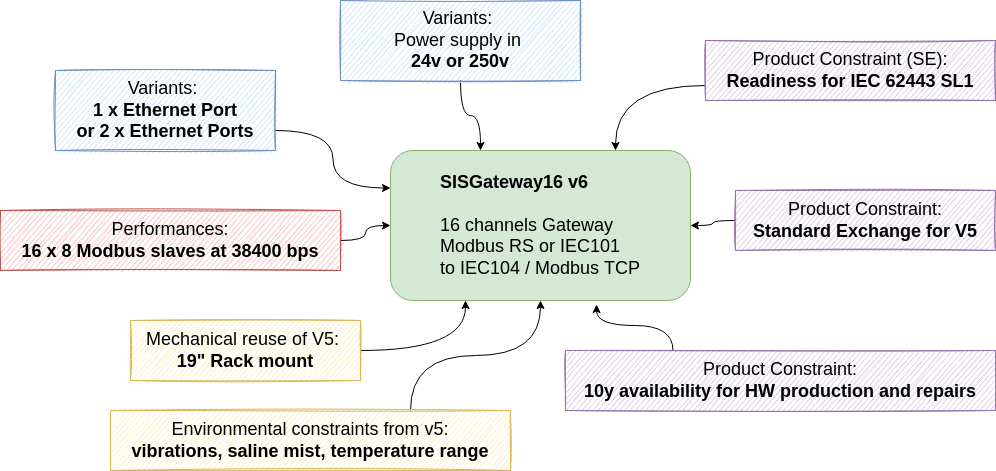

The diagram above was exported from draw.io. Its source (the exported page's mxGraphModel, read from the mxfile embedded in the PNG):
<mxGraphModel dx="3062" dy="848" grid="1" gridSize="10" guides="1" tooltips="1" connect="1" arrows="1" fold="1" page="1" pageScale="1" pageWidth="850" pageHeight="1100" math="0" shadow="0">
  <root>
    <mxCell id="0" />
    <mxCell id="1" parent="0" />
    <mxCell id="emPmLsdWe4nNVTF6K-DM-1" value="&lt;div style=&quot;text-align: left&quot;&gt;&lt;b style=&quot;font-size: 18px&quot;&gt;SISGateway16 v6&lt;/b&gt;&lt;/div&gt;&lt;span style=&quot;font-size: 18px&quot;&gt;&lt;b&gt;&lt;br&gt;&lt;div style=&quot;text-align: left&quot;&gt;&lt;span style=&quot;font-weight: normal&quot;&gt;16 channels&amp;nbsp;&lt;/span&gt;&lt;span style=&quot;font-weight: normal ; text-align: left&quot;&gt;Gateway&lt;/span&gt;&lt;/div&gt;&lt;/b&gt;&lt;/span&gt;&lt;font style=&quot;font-size: 18px&quot;&gt;&lt;div style=&quot;text-align: left&quot;&gt;&lt;span&gt;Modbus RS or&amp;nbsp;&lt;/span&gt;&lt;span&gt;IEC101&lt;/span&gt;&lt;/div&gt;&lt;/font&gt;&lt;span style=&quot;text-align: left ; font-size: 18px&quot;&gt;to&amp;nbsp;&lt;/span&gt;&lt;span style=&quot;text-align: left ; font-size: 18px&quot;&gt;IEC104 / Modbus TCP&lt;/span&gt;" style="rounded=1;whiteSpace=wrap;html=1;fillColor=#d5e8d4;strokeColor=#82b366;" parent="1" vertex="1">
      <mxGeometry x="230" y="200" width="300" height="150" as="geometry" />
    </mxCell>
    <mxCell id="emPmLsdWe4nNVTF6K-DM-7" style="edgeStyle=orthogonalEdgeStyle;rounded=0;orthogonalLoop=1;jettySize=auto;html=1;exitX=0.5;exitY=1;exitDx=0;exitDy=0;entryX=0.25;entryY=0;entryDx=0;entryDy=0;fontSize=18;curved=1;" parent="1" source="emPmLsdWe4nNVTF6K-DM-4" edge="1">
      <mxGeometry relative="1" as="geometry">
        <mxPoint x="325" y="140" as="sourcePoint" />
        <mxPoint x="320" y="200" as="targetPoint" />
      </mxGeometry>
    </mxCell>
    <mxCell id="emPmLsdWe4nNVTF6K-DM-4" value="Variants: &lt;br&gt;Power supply in&amp;nbsp;&lt;br&gt;&lt;b&gt;24v or 250v&lt;/b&gt;" style="whiteSpace=wrap;html=1;rounded=0;arcSize=50;align=center;verticalAlign=middle;strokeWidth=1;autosize=1;spacing=4;treeFolding=1;treeMoving=1;newEdgeStyle={&quot;edgeStyle&quot;:&quot;entityRelationEdgeStyle&quot;,&quot;startArrow&quot;:&quot;none&quot;,&quot;endArrow&quot;:&quot;none&quot;,&quot;segment&quot;:10,&quot;curved&quot;:1};fontSize=18;fillColor=#dae8fc;strokeColor=#6c8ebf;sketch=1;" parent="1" vertex="1">
      <mxGeometry x="180" y="50" width="240" height="80" as="geometry" />
    </mxCell>
    <mxCell id="emPmLsdWe4nNVTF6K-DM-23" style="edgeStyle=orthogonalEdgeStyle;curved=1;rounded=0;orthogonalLoop=1;jettySize=auto;html=1;exitX=1;exitY=0.5;exitDx=0;exitDy=0;entryX=0.25;entryY=1;entryDx=0;entryDy=0;fontSize=18;" parent="1" source="emPmLsdWe4nNVTF6K-DM-6" target="emPmLsdWe4nNVTF6K-DM-1" edge="1">
      <mxGeometry relative="1" as="geometry" />
    </mxCell>
    <mxCell id="emPmLsdWe4nNVTF6K-DM-6" value="Mechanical reuse of V5: &lt;br&gt;&lt;b&gt;19&quot; Rack mount&lt;/b&gt;" style="whiteSpace=wrap;html=1;rounded=0;arcSize=50;align=center;verticalAlign=middle;strokeWidth=1;autosize=1;spacing=4;treeFolding=1;treeMoving=1;newEdgeStyle={&quot;edgeStyle&quot;:&quot;entityRelationEdgeStyle&quot;,&quot;startArrow&quot;:&quot;none&quot;,&quot;endArrow&quot;:&quot;none&quot;,&quot;segment&quot;:10,&quot;curved&quot;:1};fontSize=18;fillColor=#fff2cc;strokeColor=#d6b656;sketch=1;" parent="1" vertex="1">
      <mxGeometry x="-30" y="370" width="230" height="60" as="geometry" />
    </mxCell>
    <mxCell id="emPmLsdWe4nNVTF6K-DM-26" style="edgeStyle=orthogonalEdgeStyle;curved=1;rounded=0;orthogonalLoop=1;jettySize=auto;html=1;exitX=0;exitY=0.75;exitDx=0;exitDy=0;entryX=0.75;entryY=0;entryDx=0;entryDy=0;fontSize=18;" parent="1" source="emPmLsdWe4nNVTF6K-DM-12" target="emPmLsdWe4nNVTF6K-DM-1" edge="1">
      <mxGeometry relative="1" as="geometry" />
    </mxCell>
    <mxCell id="emPmLsdWe4nNVTF6K-DM-12" value="Product Constraint (SE):&lt;br&gt;&lt;b&gt;Readiness for&amp;nbsp;IEC 62443 SL1&lt;/b&gt;" style="whiteSpace=wrap;html=1;rounded=0;arcSize=50;align=center;verticalAlign=middle;strokeWidth=1;autosize=1;spacing=4;treeFolding=1;treeMoving=1;newEdgeStyle={&quot;edgeStyle&quot;:&quot;entityRelationEdgeStyle&quot;,&quot;startArrow&quot;:&quot;none&quot;,&quot;endArrow&quot;:&quot;none&quot;,&quot;segment&quot;:10,&quot;curved&quot;:1};fontSize=18;fillColor=#e1d5e7;strokeColor=#9673a6;sketch=1;" parent="1" vertex="1">
      <mxGeometry x="545" y="90" width="290" height="60" as="geometry" />
    </mxCell>
    <mxCell id="emPmLsdWe4nNVTF6K-DM-27" style="edgeStyle=orthogonalEdgeStyle;curved=1;rounded=0;orthogonalLoop=1;jettySize=auto;html=1;exitX=0;exitY=0.5;exitDx=0;exitDy=0;entryX=1;entryY=0.5;entryDx=0;entryDy=0;fontSize=18;" parent="1" source="emPmLsdWe4nNVTF6K-DM-10" target="emPmLsdWe4nNVTF6K-DM-1" edge="1">
      <mxGeometry relative="1" as="geometry" />
    </mxCell>
    <mxCell id="emPmLsdWe4nNVTF6K-DM-10" value="Product Constraint:&lt;br&gt;&lt;b&gt;Standard Exchange for V5&lt;/b&gt;" style="whiteSpace=wrap;html=1;rounded=0;arcSize=50;align=center;verticalAlign=middle;strokeWidth=1;autosize=1;spacing=4;treeFolding=1;treeMoving=1;newEdgeStyle={&quot;edgeStyle&quot;:&quot;entityRelationEdgeStyle&quot;,&quot;startArrow&quot;:&quot;none&quot;,&quot;endArrow&quot;:&quot;none&quot;,&quot;segment&quot;:10,&quot;curved&quot;:1};fontSize=18;fillColor=#e1d5e7;strokeColor=#9673a6;sketch=1;" parent="1" vertex="1">
      <mxGeometry x="575" y="240" width="260" height="60" as="geometry" />
    </mxCell>
    <mxCell id="emPmLsdWe4nNVTF6K-DM-28" style="edgeStyle=orthogonalEdgeStyle;curved=1;rounded=0;orthogonalLoop=1;jettySize=auto;html=1;exitX=0.25;exitY=0;exitDx=0;exitDy=0;entryX=0.687;entryY=1.027;entryDx=0;entryDy=0;entryPerimeter=0;fontSize=18;" parent="1" source="emPmLsdWe4nNVTF6K-DM-16" target="emPmLsdWe4nNVTF6K-DM-1" edge="1">
      <mxGeometry relative="1" as="geometry" />
    </mxCell>
    <mxCell id="emPmLsdWe4nNVTF6K-DM-16" value="Product Constraint:&lt;br&gt;&lt;b&gt;10y availability for HW production and repairs&lt;/b&gt;" style="whiteSpace=wrap;html=1;rounded=0;arcSize=50;align=center;verticalAlign=middle;strokeWidth=1;autosize=1;spacing=4;treeFolding=1;treeMoving=1;newEdgeStyle={&quot;edgeStyle&quot;:&quot;entityRelationEdgeStyle&quot;,&quot;startArrow&quot;:&quot;none&quot;,&quot;endArrow&quot;:&quot;none&quot;,&quot;segment&quot;:10,&quot;curved&quot;:1};fontSize=18;fillColor=#e1d5e7;strokeColor=#9673a6;sketch=1;" parent="1" vertex="1">
      <mxGeometry x="405" y="400" width="430" height="60" as="geometry" />
    </mxCell>
    <mxCell id="emPmLsdWe4nNVTF6K-DM-24" style="edgeStyle=orthogonalEdgeStyle;curved=1;rounded=0;orthogonalLoop=1;jettySize=auto;html=1;exitX=1;exitY=0.5;exitDx=0;exitDy=0;entryX=0;entryY=0.5;entryDx=0;entryDy=0;fontSize=18;" parent="1" source="emPmLsdWe4nNVTF6K-DM-20" target="emPmLsdWe4nNVTF6K-DM-1" edge="1">
      <mxGeometry relative="1" as="geometry" />
    </mxCell>
    <mxCell id="emPmLsdWe4nNVTF6K-DM-20" value="Performances:&lt;br&gt;&lt;b&gt;16 x 8 Modbus slaves at 38400&amp;nbsp;bps&lt;/b&gt;" style="whiteSpace=wrap;html=1;rounded=0;arcSize=50;align=center;verticalAlign=middle;strokeWidth=1;autosize=1;spacing=4;treeFolding=1;treeMoving=1;newEdgeStyle={&quot;edgeStyle&quot;:&quot;entityRelationEdgeStyle&quot;,&quot;startArrow&quot;:&quot;none&quot;,&quot;endArrow&quot;:&quot;none&quot;,&quot;segment&quot;:10,&quot;curved&quot;:1};fontSize=18;fillColor=#f8cecc;strokeColor=#b85450;sketch=1;" parent="1" vertex="1">
      <mxGeometry x="-160" y="260" width="340" height="60" as="geometry" />
    </mxCell>
    <mxCell id="emPmLsdWe4nNVTF6K-DM-31" style="edgeStyle=orthogonalEdgeStyle;curved=1;rounded=0;orthogonalLoop=1;jettySize=auto;html=1;exitX=1;exitY=0.75;exitDx=0;exitDy=0;entryX=0;entryY=0.25;entryDx=0;entryDy=0;fontSize=18;" parent="1" source="emPmLsdWe4nNVTF6K-DM-29" target="emPmLsdWe4nNVTF6K-DM-1" edge="1">
      <mxGeometry relative="1" as="geometry" />
    </mxCell>
    <mxCell id="emPmLsdWe4nNVTF6K-DM-29" value="Variants: &lt;br&gt;&lt;b&gt;1 x Ethernet Port&lt;br&gt;or 2 x Ethernet Ports&lt;/b&gt;" style="whiteSpace=wrap;html=1;rounded=0;arcSize=50;align=center;verticalAlign=middle;strokeWidth=1;autosize=1;spacing=4;treeFolding=1;treeMoving=1;newEdgeStyle={&quot;edgeStyle&quot;:&quot;entityRelationEdgeStyle&quot;,&quot;startArrow&quot;:&quot;none&quot;,&quot;endArrow&quot;:&quot;none&quot;,&quot;segment&quot;:10,&quot;curved&quot;:1};fontSize=18;fillColor=#dae8fc;strokeColor=#6c8ebf;glass=0;sketch=1;" parent="1" vertex="1">
      <mxGeometry x="-105" y="120" width="220" height="80" as="geometry" />
    </mxCell>
    <mxCell id="emPmLsdWe4nNVTF6K-DM-33" style="edgeStyle=orthogonalEdgeStyle;curved=1;rounded=0;orthogonalLoop=1;jettySize=auto;html=1;exitX=0.75;exitY=0;exitDx=0;exitDy=0;entryX=0.5;entryY=1;entryDx=0;entryDy=0;fontSize=18;" parent="1" source="emPmLsdWe4nNVTF6K-DM-32" target="emPmLsdWe4nNVTF6K-DM-1" edge="1">
      <mxGeometry relative="1" as="geometry" />
    </mxCell>
    <mxCell id="emPmLsdWe4nNVTF6K-DM-32" value="Environmental constraints from v5:&lt;br&gt;&lt;b&gt;vibrations, saline mist, temperature range&lt;/b&gt;" style="whiteSpace=wrap;html=1;rounded=0;arcSize=50;align=center;verticalAlign=middle;strokeWidth=1;autosize=1;spacing=4;treeFolding=1;treeMoving=1;newEdgeStyle={&quot;edgeStyle&quot;:&quot;entityRelationEdgeStyle&quot;,&quot;startArrow&quot;:&quot;none&quot;,&quot;endArrow&quot;:&quot;none&quot;,&quot;segment&quot;:10,&quot;curved&quot;:1};fontSize=18;fillColor=#fff2cc;strokeColor=#d6b656;sketch=1;" parent="1" vertex="1">
      <mxGeometry x="-50" y="460" width="400" height="60" as="geometry" />
    </mxCell>
  </root>
</mxGraphModel>